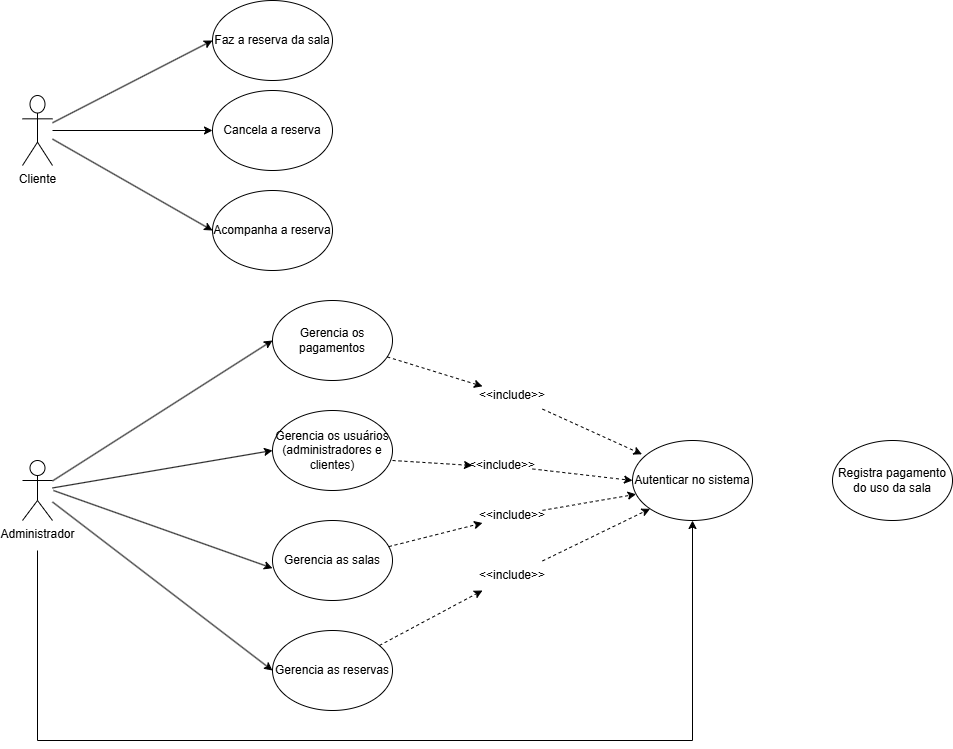

The diagram above was exported from draw.io. Its source (the exported page's mxGraphModel, read from the mxfile embedded in the PNG):
<mxGraphModel dx="1434" dy="772" grid="1" gridSize="10" guides="1" tooltips="1" connect="1" arrows="1" fold="1" page="1" pageScale="1" pageWidth="1169" pageHeight="827" math="0" shadow="0">
  <root>
    <mxCell id="0" />
    <mxCell id="1" parent="0" />
    <mxCell id="LjmvVOcQYXvAYOcb5cG1-28" style="rounded=0;orthogonalLoop=1;jettySize=auto;html=1;entryX=0;entryY=0.5;entryDx=0;entryDy=0;" parent="1" source="LjmvVOcQYXvAYOcb5cG1-1" target="LjmvVOcQYXvAYOcb5cG1-8" edge="1">
      <mxGeometry relative="1" as="geometry" />
    </mxCell>
    <mxCell id="LjmvVOcQYXvAYOcb5cG1-29" style="rounded=0;orthogonalLoop=1;jettySize=auto;html=1;entryX=0;entryY=0.5;entryDx=0;entryDy=0;" parent="1" source="LjmvVOcQYXvAYOcb5cG1-1" target="LjmvVOcQYXvAYOcb5cG1-14" edge="1">
      <mxGeometry relative="1" as="geometry" />
    </mxCell>
    <mxCell id="LjmvVOcQYXvAYOcb5cG1-32" style="rounded=0;orthogonalLoop=1;jettySize=auto;html=1;entryX=0;entryY=0.5;entryDx=0;entryDy=0;" parent="1" source="LjmvVOcQYXvAYOcb5cG1-1" target="LjmvVOcQYXvAYOcb5cG1-31" edge="1">
      <mxGeometry relative="1" as="geometry" />
    </mxCell>
    <mxCell id="LjmvVOcQYXvAYOcb5cG1-1" value="Cliente" style="shape=umlActor;verticalLabelPosition=bottom;verticalAlign=top;html=1;outlineConnect=0;" parent="1" vertex="1">
      <mxGeometry x="120" y="145" width="30" height="70" as="geometry" />
    </mxCell>
    <mxCell id="aAVrNWUzgaPWLgqSqH57-5" style="rounded=0;orthogonalLoop=1;jettySize=auto;html=1;entryX=0;entryY=0.5;entryDx=0;entryDy=0;" parent="1" source="LjmvVOcQYXvAYOcb5cG1-4" target="LjmvVOcQYXvAYOcb5cG1-12" edge="1">
      <mxGeometry relative="1" as="geometry" />
    </mxCell>
    <mxCell id="aAVrNWUzgaPWLgqSqH57-6" style="rounded=0;orthogonalLoop=1;jettySize=auto;html=1;entryX=0;entryY=0.5;entryDx=0;entryDy=0;" parent="1" source="LjmvVOcQYXvAYOcb5cG1-4" target="LjmvVOcQYXvAYOcb5cG1-10" edge="1">
      <mxGeometry relative="1" as="geometry">
        <mxPoint x="350" y="510" as="targetPoint" />
      </mxGeometry>
    </mxCell>
    <mxCell id="aAVrNWUzgaPWLgqSqH57-8" style="rounded=0;orthogonalLoop=1;jettySize=auto;html=1;entryX=0;entryY=0.5;entryDx=0;entryDy=0;" parent="1" source="LjmvVOcQYXvAYOcb5cG1-4" target="LjmvVOcQYXvAYOcb5cG1-13" edge="1">
      <mxGeometry relative="1" as="geometry" />
    </mxCell>
    <mxCell id="aAVrNWUzgaPWLgqSqH57-24" style="edgeStyle=orthogonalEdgeStyle;rounded=0;orthogonalLoop=1;jettySize=auto;html=1;entryX=0.5;entryY=1;entryDx=0;entryDy=0;" parent="1" target="LjmvVOcQYXvAYOcb5cG1-15" edge="1">
      <mxGeometry relative="1" as="geometry">
        <mxPoint x="135" y="600" as="sourcePoint" />
        <Array as="points">
          <mxPoint x="135" y="790" />
          <mxPoint x="790" y="790" />
        </Array>
      </mxGeometry>
    </mxCell>
    <mxCell id="LjmvVOcQYXvAYOcb5cG1-4" value="Administrador" style="shape=umlActor;verticalLabelPosition=bottom;verticalAlign=top;html=1;outlineConnect=0;" parent="1" vertex="1">
      <mxGeometry x="120" y="510" width="30" height="60" as="geometry" />
    </mxCell>
    <mxCell id="LjmvVOcQYXvAYOcb5cG1-8" value="Faz a reserva da sala" style="ellipse;whiteSpace=wrap;html=1;" parent="1" vertex="1">
      <mxGeometry x="310" y="50" width="120" height="80" as="geometry" />
    </mxCell>
    <mxCell id="LjmvVOcQYXvAYOcb5cG1-10" value="Gerencia os usuários (administradores e clientes)" style="ellipse;whiteSpace=wrap;html=1;" parent="1" vertex="1">
      <mxGeometry x="370" y="460" width="120" height="80" as="geometry" />
    </mxCell>
    <mxCell id="aAVrNWUzgaPWLgqSqH57-14" style="rounded=0;orthogonalLoop=1;jettySize=auto;html=1;" parent="1" source="aAVrNWUzgaPWLgqSqH57-20" edge="1">
      <mxGeometry relative="1" as="geometry">
        <mxPoint x="640" y="560" as="targetPoint" />
      </mxGeometry>
    </mxCell>
    <mxCell id="LjmvVOcQYXvAYOcb5cG1-11" value="Gerencia as salas&lt;span style=&quot;color: rgba(0, 0, 0, 0); font-family: monospace; font-size: 0px; text-align: start; text-wrap-mode: nowrap;&quot;&gt;%3CmxGraphModel%3E%3Croot%3E%3CmxCell%20id%3D%220%22%2F%3E%3CmxCell%20id%3D%221%22%20parent%3D%220%22%2F%3E%3CmxCell%20id%3D%222%22%20value%3D%22Gerencia%20os%20clientes%22%20style%3D%22ellipse%3BwhiteSpace%3Dwrap%3Bhtml%3D1%3B%22%20vertex%3D%221%22%20parent%3D%221%22%3E%3CmxGeometry%20x%3D%22250%22%20y%3D%22460%22%20width%3D%22120%22%20height%3D%2280%22%20as%3D%22geometry%22%2F%3E%3C%2FmxCell%3E%3C%2Froot%3E%3C%2FmxGraphModel%3E&lt;/span&gt;" style="ellipse;whiteSpace=wrap;html=1;" parent="1" vertex="1">
      <mxGeometry x="370" y="570" width="120" height="80" as="geometry" />
    </mxCell>
    <mxCell id="aAVrNWUzgaPWLgqSqH57-12" style="rounded=0;orthogonalLoop=1;jettySize=auto;html=1;entryX=0.079;entryY=0.172;entryDx=0;entryDy=0;entryPerimeter=0;dashed=1;" parent="1" source="LjmvVOcQYXvAYOcb5cG1-36" target="LjmvVOcQYXvAYOcb5cG1-15" edge="1">
      <mxGeometry relative="1" as="geometry">
        <mxPoint x="650" y="520" as="targetPoint" />
      </mxGeometry>
    </mxCell>
    <mxCell id="LjmvVOcQYXvAYOcb5cG1-12" value="Gerencia os pagamentos" style="ellipse;whiteSpace=wrap;html=1;" parent="1" vertex="1">
      <mxGeometry x="370" y="350" width="120" height="80" as="geometry" />
    </mxCell>
    <mxCell id="LjmvVOcQYXvAYOcb5cG1-13" value="Gerencia as reservas" style="ellipse;whiteSpace=wrap;html=1;" parent="1" vertex="1">
      <mxGeometry x="370" y="680" width="120" height="80" as="geometry" />
    </mxCell>
    <mxCell id="LjmvVOcQYXvAYOcb5cG1-14" value="Cancela a reserva" style="ellipse;whiteSpace=wrap;html=1;" parent="1" vertex="1">
      <mxGeometry x="310" y="140" width="120" height="80" as="geometry" />
    </mxCell>
    <mxCell id="LjmvVOcQYXvAYOcb5cG1-15" value="Autenticar no sistema" style="ellipse;whiteSpace=wrap;html=1;" parent="1" vertex="1">
      <mxGeometry x="730" y="490" width="120" height="80" as="geometry" />
    </mxCell>
    <mxCell id="LjmvVOcQYXvAYOcb5cG1-30" value="Registra pagamento do uso da sala" style="ellipse;whiteSpace=wrap;html=1;" parent="1" vertex="1">
      <mxGeometry x="930" y="490" width="120" height="80" as="geometry" />
    </mxCell>
    <mxCell id="LjmvVOcQYXvAYOcb5cG1-31" value="Acompanha a reserva" style="ellipse;whiteSpace=wrap;html=1;" parent="1" vertex="1">
      <mxGeometry x="310" y="240" width="120" height="80" as="geometry" />
    </mxCell>
    <mxCell id="aAVrNWUzgaPWLgqSqH57-7" style="rounded=0;orthogonalLoop=1;jettySize=auto;html=1;entryX=-0.008;entryY=0.663;entryDx=0;entryDy=0;entryPerimeter=0;" parent="1" edge="1">
      <mxGeometry relative="1" as="geometry">
        <mxPoint x="150.95999999999998" y="540.0021671509143" as="sourcePoint" />
        <mxPoint x="369.99999999999994" y="617.7199999999999" as="targetPoint" />
      </mxGeometry>
    </mxCell>
    <mxCell id="aAVrNWUzgaPWLgqSqH57-16" value="" style="rounded=0;orthogonalLoop=1;jettySize=auto;html=1;dashed=1;" parent="1" source="LjmvVOcQYXvAYOcb5cG1-12" target="LjmvVOcQYXvAYOcb5cG1-36" edge="1">
      <mxGeometry relative="1" as="geometry">
        <mxPoint x="475" y="417" as="sourcePoint" />
        <mxPoint x="650" y="520" as="targetPoint" />
      </mxGeometry>
    </mxCell>
    <mxCell id="LjmvVOcQYXvAYOcb5cG1-36" value="&amp;lt;&amp;lt;include&amp;gt;&amp;gt;" style="text;html=1;align=center;verticalAlign=middle;whiteSpace=wrap;rounded=0;" parent="1" vertex="1">
      <mxGeometry x="580" y="430" width="60" height="30" as="geometry" />
    </mxCell>
    <mxCell id="aAVrNWUzgaPWLgqSqH57-19" value="" style="rounded=0;orthogonalLoop=1;jettySize=auto;html=1;entryX=0;entryY=0.5;entryDx=0;entryDy=0;dashed=1;" parent="1" source="aAVrNWUzgaPWLgqSqH57-18" target="LjmvVOcQYXvAYOcb5cG1-15" edge="1">
      <mxGeometry relative="1" as="geometry">
        <mxPoint x="560" y="510" as="targetPoint" />
        <mxPoint x="490.00000000000045" y="510" as="sourcePoint" />
      </mxGeometry>
    </mxCell>
    <mxCell id="aAVrNWUzgaPWLgqSqH57-21" value="" style="rounded=0;orthogonalLoop=1;jettySize=auto;html=1;dashed=1;" parent="1" source="LjmvVOcQYXvAYOcb5cG1-11" target="aAVrNWUzgaPWLgqSqH57-20" edge="1">
      <mxGeometry relative="1" as="geometry">
        <mxPoint x="640" y="560" as="targetPoint" />
        <mxPoint x="487" y="597" as="sourcePoint" />
      </mxGeometry>
    </mxCell>
    <mxCell id="aAVrNWUzgaPWLgqSqH57-27" style="rounded=0;orthogonalLoop=1;jettySize=auto;html=1;entryX=0.03;entryY=0.672;entryDx=0;entryDy=0;entryPerimeter=0;dashed=1;" parent="1" source="aAVrNWUzgaPWLgqSqH57-20" target="LjmvVOcQYXvAYOcb5cG1-15" edge="1">
      <mxGeometry relative="1" as="geometry">
        <mxPoint x="720" y="540" as="targetPoint" />
      </mxGeometry>
    </mxCell>
    <mxCell id="aAVrNWUzgaPWLgqSqH57-20" value="&amp;lt;&amp;lt;include&amp;gt;&amp;gt;" style="text;html=1;align=center;verticalAlign=middle;whiteSpace=wrap;rounded=0;" parent="1" vertex="1">
      <mxGeometry x="580" y="550" width="60" height="30" as="geometry" />
    </mxCell>
    <mxCell id="aAVrNWUzgaPWLgqSqH57-23" value="" style="rounded=0;orthogonalLoop=1;jettySize=auto;html=1;entryX=0;entryY=1;entryDx=0;entryDy=0;dashed=1;" parent="1" source="aAVrNWUzgaPWLgqSqH57-22" target="LjmvVOcQYXvAYOcb5cG1-15" edge="1">
      <mxGeometry relative="1" as="geometry">
        <mxPoint x="650" y="580" as="targetPoint" />
        <mxPoint x="473" y="692" as="sourcePoint" />
      </mxGeometry>
    </mxCell>
    <mxCell id="aAVrNWUzgaPWLgqSqH57-26" value="" style="rounded=0;orthogonalLoop=1;jettySize=auto;html=1;entryX=0;entryY=0.5;entryDx=0;entryDy=0;dashed=1;" parent="1" target="aAVrNWUzgaPWLgqSqH57-18" edge="1">
      <mxGeometry relative="1" as="geometry">
        <mxPoint x="730" y="530" as="targetPoint" />
        <mxPoint x="490.00000000000045" y="510" as="sourcePoint" />
      </mxGeometry>
    </mxCell>
    <mxCell id="aAVrNWUzgaPWLgqSqH57-18" value="&amp;lt;&amp;lt;include&amp;gt;&amp;gt;" style="text;html=1;align=center;verticalAlign=middle;whiteSpace=wrap;rounded=0;" parent="1" vertex="1">
      <mxGeometry x="570" y="500" width="60" height="30" as="geometry" />
    </mxCell>
    <mxCell id="aAVrNWUzgaPWLgqSqH57-29" value="" style="rounded=0;orthogonalLoop=1;jettySize=auto;html=1;entryX=0;entryY=1;entryDx=0;entryDy=0;dashed=1;" parent="1" source="LjmvVOcQYXvAYOcb5cG1-13" target="aAVrNWUzgaPWLgqSqH57-22" edge="1">
      <mxGeometry relative="1" as="geometry">
        <mxPoint x="748" y="558" as="targetPoint" />
        <mxPoint x="478" y="696" as="sourcePoint" />
      </mxGeometry>
    </mxCell>
    <mxCell id="aAVrNWUzgaPWLgqSqH57-22" value="&amp;lt;&amp;lt;include&amp;gt;&amp;gt;" style="text;html=1;align=center;verticalAlign=middle;whiteSpace=wrap;rounded=0;" parent="1" vertex="1">
      <mxGeometry x="580" y="610" width="60" height="30" as="geometry" />
    </mxCell>
  </root>
</mxGraphModel>